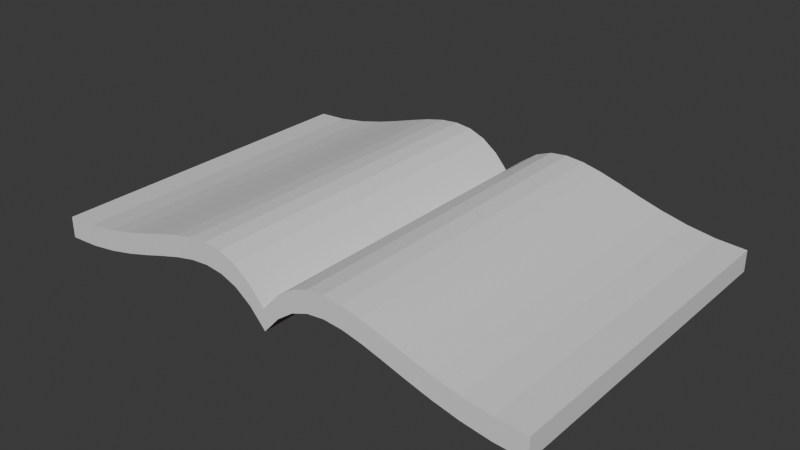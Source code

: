 # Source: Book.blend  (saved by Blender 4.2.66; exported with 4.5.12 LTS)
import bpy
from mathutils import Matrix  # noqa: F401  (used for matrix-valued properties, if any)

bpy.ops.wm.read_factory_settings(use_empty=True)
scene = bpy.context.scene
scene.name = 'Scene'

# ---- collections
col_collection = bpy.data.collections.new('Collection'); scene.collection.children.link(col_collection)

# ---- materials (node trees are filled in below, after node groups)
mat_paper = bpy.data.materials.new('Paper')
mat_cover = bpy.data.materials.new('Cover')

# ---- material node trees
mat_paper.use_nodes = True; mat_paper.node_tree.nodes.clear()
_N = mat_paper.node_tree.nodes; _L = mat_paper.node_tree.links
n0 = _N.new('ShaderNodeBsdfPrincipled'); n0.name = 'Principled BSDF'; n0.location = (10, 300)
n1 = _N.new('ShaderNodeOutputMaterial'); n1.name = 'Material Output'; n1.location = (300, 300)
_L.new(n0.outputs[0], n1.inputs[0])
n1.is_active_output = True
mat_cover.use_nodes = True; mat_cover.node_tree.nodes.clear()
_N = mat_cover.node_tree.nodes; _L = mat_cover.node_tree.links
n0 = _N.new('ShaderNodeBsdfPrincipled'); n0.name = 'Principled BSDF'; n0.location = (10, 300)
n0.inputs[0].default_value = (0.1274, 0.01568, 0.01173, 1.0)
n1 = _N.new('ShaderNodeOutputMaterial'); n1.name = 'Material Output'; n1.location = (300, 300)
_L.new(n0.outputs[0], n1.inputs[0])
n1.is_active_output = True

# ---- world
world_world = bpy.data.worlds.new('World'); scene.world = world_world
world_world.use_nodes = True; world_world.node_tree.nodes.clear()
_N = world_world.node_tree.nodes; _L = world_world.node_tree.links
n0 = _N.new('ShaderNodeOutputWorld'); n0.name = 'World Output'; n0.location = (300, 300)
n1 = _N.new('ShaderNodeBackground'); n1.name = 'Background'; n1.location = (10, 300)
n1.inputs[0].default_value = (0.05088, 0.05088, 0.05088, 1.0)
_L.new(n1.outputs[0], n0.inputs[0])
n0.is_active_output = True
world_world.color = (0.05088, 0.05088, 0.05088)
world_world.sun_shadow_jitter_overblur = 0.0

# ---- meshes
me_mesh = bpy.data.meshes.new('Mesh')
me_mesh.from_pydata([(1.766e-08, 1.0, 0.0), (-0.09397, 1.0, 0.105), (-0.1892, 1.0, 0.1736), (-0.2871, 1.0, 0.2109), (-0.3889, 1.0, 0.2222), (-0.4959, 1.0, 0.2127), (-0.6094, 1.0, 0.1875), (-0.7307, 1.0, 0.1519), (-0.8611, 1.0, 0.1111), (-1.002, 1.0, 0.07031), (-1.155, 1.0, 0.03472), (-1.32, 1.0, 0.009549), (-1.5, 1.0, 0.0), (1.766e-08, 1.0, -0.125), (-0.09397, 1.0, -0.01997), (-0.1892, 1.0, 0.04861), (-0.2871, 1.0, 0.08594), (-0.3889, 1.0, 0.09722), (-0.4959, 1.0, 0.08767), (-0.6094, 1.0, 0.0625), (-0.7307, 1.0, 0.02691), (-0.8611, 1.0, -0.01389), (-1.002, 1.0, -0.05469), (-1.155, 1.0, -0.09028), (-1.32, 1.0, -0.1155), (-1.5, 1.0, -0.125), (1.766e-08, -1.0, 0.0), (-0.09397, -1.0, 0.105), (-0.1892, -1.0, 0.1736), (-0.2871, -1.0, 0.2109), (-0.3889, -1.0, 0.2222), (-0.4959, -1.0, 0.2127), (-0.6094, -1.0, 0.1875), (-0.7307, -1.0, 0.1519), (-0.8611, -1.0, 0.1111), (-1.002, -1.0, 0.07031), (-1.155, -1.0, 0.03472), (-1.32, -1.0, 0.009549), (-1.5, -1.0, 0.0), (1.766e-08, -1.0, -0.125), (-0.09397, -1.0, -0.01997), (-0.1892, -1.0, 0.04861), (-0.2871, -1.0, 0.08594), (-0.3889, -1.0, 0.09722), (-0.4959, -1.0, 0.08767), (-0.6094, -1.0, 0.0625), (-0.7307, -1.0, 0.02691), (-0.8611, -1.0, -0.01389), (-1.002, -1.0, -0.05469), (-1.155, -1.0, -0.09028), (-1.32, -1.0, -0.1155), (-1.5, -1.0, -0.125), (-1.5, 1.0, 0.0), (-1.5, -1.0, 0.0), (-1.5, 1.0, 0.0), (-1.5, -1.0, 0.0), (0.09397, 1.0, 0.105), (0.1892, 1.0, 0.1736), (0.2871, 1.0, 0.2109), (0.3889, 1.0, 0.2222), (0.4959, 1.0, 0.2127), (0.6094, 1.0, 0.1875), (0.7307, 1.0, 0.1519), (0.8611, 1.0, 0.1111), (1.002, 1.0, 0.07031), (1.155, 1.0, 0.03472), (1.32, 1.0, 0.009549), (1.5, 1.0, 0.0), (0.09397, 1.0, -0.01997), (0.1892, 1.0, 0.04861), (0.2871, 1.0, 0.08594), (0.3889, 1.0, 0.09722), (0.4959, 1.0, 0.08767), (0.6094, 1.0, 0.0625), (0.7307, 1.0, 0.02691), (0.8611, 1.0, -0.01389), (1.002, 1.0, -0.05469), (1.155, 1.0, -0.09028), (1.32, 1.0, -0.1155), (1.5, 1.0, -0.125), (0.09397, -1.0, 0.105), (0.1892, -1.0, 0.1736), (0.2871, -1.0, 0.2109), (0.3889, -1.0, 0.2222), (0.4959, -1.0, 0.2127), (0.6094, -1.0, 0.1875), (0.7307, -1.0, 0.1519), (0.8611, -1.0, 0.1111), (1.002, -1.0, 0.07031), (1.155, -1.0, 0.03472), (1.32, -1.0, 0.009549), (1.5, -1.0, 0.0), (0.09397, -1.0, -0.01997), (0.1892, -1.0, 0.04861), (0.2871, -1.0, 0.08594), (0.3889, -1.0, 0.09722), (0.4959, -1.0, 0.08767), (0.6094, -1.0, 0.0625), (0.7307, -1.0, 0.02691), (0.8611, -1.0, -0.01389), (1.002, -1.0, -0.05469), (1.155, -1.0, -0.09028), (1.32, -1.0, -0.1155), (1.5, -1.0, -0.125), (1.5, 1.0, 0.0), (1.5, -1.0, 0.0), (1.5, 1.0, 0.0), (1.5, -1.0, 0.0)], [], [(1, 0, 13, 14, 15, 16, 17, 18, 19, 20, 21, 22, 23, 24, 25, 12, 11, 10, 9, 8, 7, 6, 5, 4, 3, 2), (27, 28, 29, 30, 31, 32, 33, 34, 35, 36, 37, 38, 51, 50, 49, 48, 47, 46, 45, 44, 43, 42, 41, 40, 39, 26), (15, 14, 40, 41), (6, 7, 33, 32), (23, 22, 48, 49), (16, 15, 41, 42), (7, 8, 34, 33), (24, 23, 49, 50), (0, 1, 27, 26), (17, 16, 42, 43), (8, 9, 35, 34), (25, 24, 50, 51), (1, 2, 28, 27), (18, 17, 43, 44), (9, 10, 36, 35), (13, 0, 26, 39), (2, 3, 29, 28), (19, 18, 44, 45), (10, 11, 37, 36), (12, 25, 51, 38), (3, 4, 30, 29), (20, 19, 45, 46), (11, 12, 38, 37), (4, 5, 31, 30), (21, 20, 46, 47), (14, 13, 39, 40), (5, 6, 32, 31), (22, 21, 47, 48), (38, 12, 52, 53), (53, 52, 54, 55), (56, 57, 58, 59, 60, 61, 62, 63, 64, 65, 66, 67, 79, 78, 77, 76, 75, 74, 73, 72, 71, 70, 69, 68, 13, 0), (80, 26, 39, 92, 93, 94, 95, 96, 97, 98, 99, 100, 101, 102, 103, 91, 90, 89, 88, 87, 86, 85, 84, 83, 82, 81), (69, 93, 92, 68), (61, 85, 86, 62), (77, 101, 100, 76), (70, 94, 93, 69), (62, 86, 87, 63), (78, 102, 101, 77), (0, 26, 80, 56), (71, 95, 94, 70), (63, 87, 88, 64), (79, 103, 102, 78), (56, 80, 81, 57), (72, 96, 95, 71), (64, 88, 89, 65), (57, 81, 82, 58), (73, 97, 96, 72), (65, 89, 90, 66), (67, 91, 103, 79), (58, 82, 83, 59), (74, 98, 97, 73), (66, 90, 91, 67), (59, 83, 84, 60), (75, 99, 98, 74), (68, 92, 39, 13), (60, 84, 85, 61), (76, 100, 99, 75), (91, 105, 104, 67), (105, 107, 106, 104)])
me_mesh.polygons.foreach_set('material_index', [0, 0, 1, 0, 1, 1, 0, 1, 0, 1, 0, 1, 0, 1, 0, 0, 0, 1, 0, 0, 0, 1, 0, 0, 1, 1, 0, 1, 0, 0, 0, 0, 1, 0, 1, 1, 0, 1, 0, 1, 0, 1, 0, 1, 0, 0, 1, 0, 0, 0, 1, 0, 0, 1, 1, 0, 1, 0, 0])
me_mesh.materials.append(mat_paper)
me_mesh.materials.append(mat_cover)
me_mesh.update()

# ---- objects
ob_b_ziercurve = bpy.data.objects.new('BézierCurve', me_mesh)

# ---- transforms, parenting, visibility, modifiers, constraints
ob_b_ziercurve.location = (0.0, 0.0, 0.0)

# ---- collection membership
col_collection.objects.link(ob_b_ziercurve)

# ---- scene / render settings (as saved in the file)
scene.frame_start = 1; scene.frame_end = 250; scene.frame_set(1)
scene.render.engine = 'BLENDER_EEVEE_NEXT'
bpy.context.view_layer.update()

# ---- added for rendering (the .blend has no active camera and no usable light): camera, sun
cam_auto = bpy.data.cameras.new('AutoCamera')
cam_auto.lens = 50.0
cam_auto.sensor_width = 36.0
cam_auto.clip_end = 1000.0
ob_auto_camera = bpy.data.objects.new('AutoCamera', cam_auto)
scene.collection.objects.link(ob_auto_camera)
ob_auto_camera.location = (3.35138, -4.02165, 2.72971)
ob_auto_camera.rotation_euler = (1.09748, -7.21219e-08, 0.694738)
scene.camera = ob_auto_camera
light_auto_sun = bpy.data.lights.new('AutoSun', 'SUN')
light_auto_sun.energy = 3.0
light_auto_sun.angle = 0.0523599
ob_auto_sun = bpy.data.objects.new('AutoSun', light_auto_sun)
scene.collection.objects.link(ob_auto_sun)
ob_auto_sun.rotation_euler = (0.872665, 0.174533, 0.523599)
bpy.context.view_layer.update()
